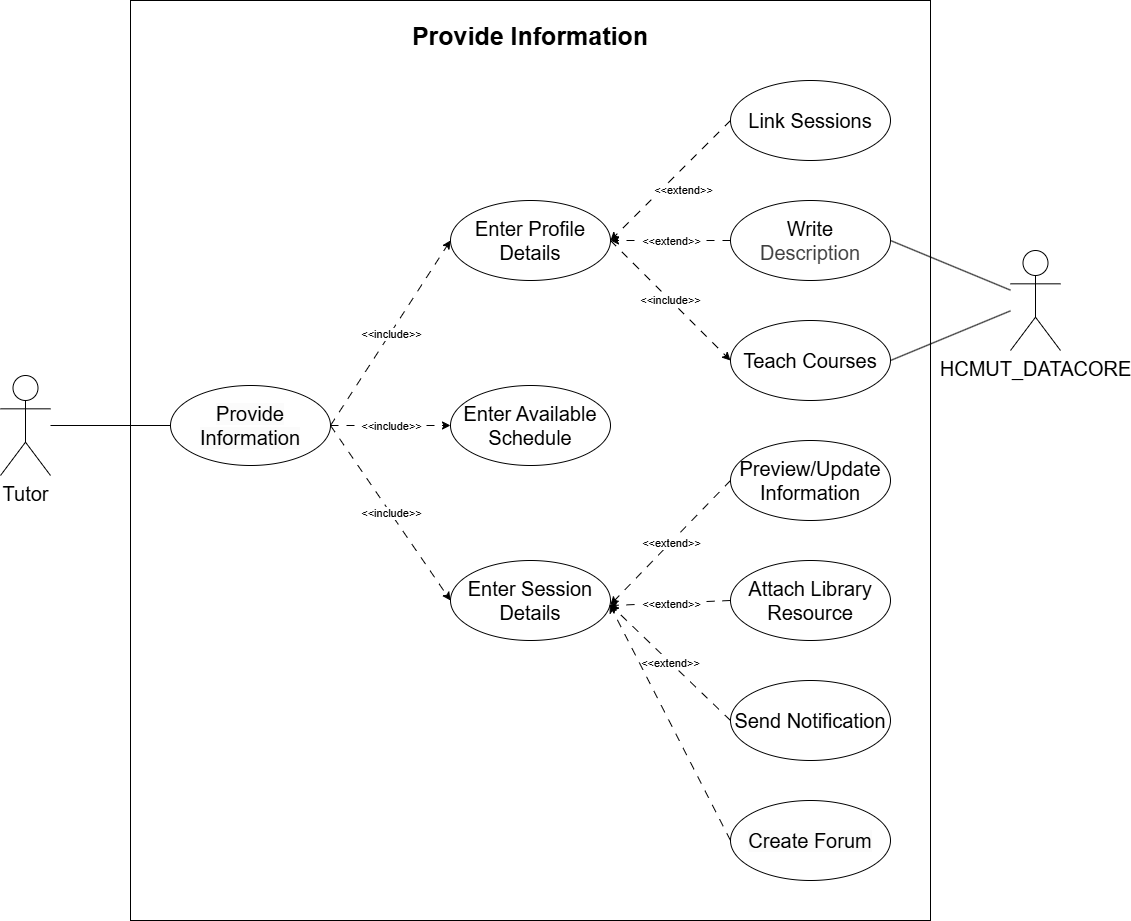

The diagram above was exported from draw.io. Its source (the exported page's mxGraphModel, read from the mxfile embedded in the PNG):
<mxGraphModel dx="2506" dy="1876" grid="1" gridSize="10" guides="1" tooltips="1" connect="1" arrows="1" fold="1" page="1" pageScale="1" pageWidth="850" pageHeight="1100" background="#ffffff" math="0" shadow="0">
  <root>
    <mxCell id="0" />
    <mxCell id="1" parent="0" />
    <mxCell id="63" value="" style="rounded=0;whiteSpace=wrap;html=1;" parent="1" vertex="1">
      <mxGeometry x="80" y="-440" width="800" height="920" as="geometry" />
    </mxCell>
    <mxCell id="2" value="&lt;span style=&quot;color: rgb(0, 0, 0); font-family: Helvetica; font-style: normal; font-variant-ligatures: normal; font-variant-caps: normal; font-weight: 400; letter-spacing: normal; orphans: 2; text-align: center; text-indent: 0px; text-transform: none; widows: 2; word-spacing: 0px; -webkit-text-stroke-width: 0px; white-space: normal; background-color: rgb(251, 251, 251); text-decoration-thickness: initial; text-decoration-style: initial; text-decoration-color: initial; float: none; display: inline !important;&quot;&gt;Provide Information&lt;/span&gt;" style="ellipse;whiteSpace=wrap;html=1;fontSize=20;" parent="1" vertex="1">
      <mxGeometry x="120" y="-55" width="160" height="80" as="geometry" />
    </mxCell>
    <mxCell id="3" value="&lt;span style=&quot;color: rgb(0, 0, 0);&quot;&gt;Enter Session Details&lt;/span&gt;" style="ellipse;whiteSpace=wrap;html=1;fontSize=20;" parent="1" vertex="1">
      <mxGeometry x="400" y="120" width="160" height="80" as="geometry" />
    </mxCell>
    <mxCell id="5" value="&lt;span style=&quot;color: rgb(0, 0, 0);&quot;&gt;Preview/Update Information&lt;/span&gt;" style="ellipse;whiteSpace=wrap;html=1;fontSize=20;" parent="1" vertex="1">
      <mxGeometry x="680" width="160" height="80" as="geometry" />
    </mxCell>
    <mxCell id="8" value="" style="endArrow=classic;html=1;rounded=0;exitX=1;exitY=0.5;exitDx=0;exitDy=0;entryX=0;entryY=0.5;entryDx=0;entryDy=0;dashed=1;dashPattern=8 8;" parent="1" source="2" target="3" edge="1">
      <mxGeometry relative="1" as="geometry">
        <mxPoint x="380" y="190" as="sourcePoint" />
        <mxPoint x="480" y="190" as="targetPoint" />
      </mxGeometry>
    </mxCell>
    <mxCell id="9" value="&amp;lt;&amp;lt;include&amp;gt;&amp;gt;" style="edgeLabel;resizable=0;html=1;;align=center;verticalAlign=middle;" parent="8" connectable="0" vertex="1">
      <mxGeometry relative="1" as="geometry" />
    </mxCell>
    <mxCell id="10" value="" style="endArrow=classic;html=1;rounded=0;exitX=0;exitY=0.5;exitDx=0;exitDy=0;entryX=0.999;entryY=0.554;entryDx=0;entryDy=0;dashed=1;dashPattern=8 8;entryPerimeter=0;" parent="1" source="5" target="3" edge="1">
      <mxGeometry relative="1" as="geometry">
        <mxPoint x="684.5" y="280" as="sourcePoint" />
        <mxPoint x="622.5" y="403" as="targetPoint" />
      </mxGeometry>
    </mxCell>
    <mxCell id="11" value="&amp;lt;&amp;lt;extend&amp;gt;&amp;gt;" style="edgeLabel;resizable=0;html=1;;align=center;verticalAlign=middle;" parent="10" connectable="0" vertex="1">
      <mxGeometry relative="1" as="geometry" />
    </mxCell>
    <mxCell id="12" value="&lt;span style=&quot;color: rgb(0, 0, 0);&quot;&gt;Send Notification&lt;/span&gt;" style="ellipse;whiteSpace=wrap;html=1;fontSize=20;" parent="1" vertex="1">
      <mxGeometry x="680" y="240" width="160" height="80" as="geometry" />
    </mxCell>
    <mxCell id="13" value="" style="endArrow=classic;html=1;rounded=0;exitX=0;exitY=0.5;exitDx=0;exitDy=0;entryX=1;entryY=0.556;entryDx=0;entryDy=0;dashed=1;dashPattern=8 8;entryPerimeter=0;" parent="1" source="12" target="3" edge="1">
      <mxGeometry relative="1" as="geometry">
        <mxPoint x="714.5" y="550" as="sourcePoint" />
        <mxPoint x="652.5" y="673" as="targetPoint" />
      </mxGeometry>
    </mxCell>
    <mxCell id="14" value="&amp;lt;&amp;lt;extend&amp;gt;&amp;gt;" style="edgeLabel;resizable=0;html=1;;align=center;verticalAlign=middle;" parent="13" connectable="0" vertex="1">
      <mxGeometry relative="1" as="geometry" />
    </mxCell>
    <mxCell id="15" value="&lt;span style=&quot;color: rgb(0, 0, 0); font-family: Helvetica; font-style: normal; font-variant-ligatures: normal; font-variant-caps: normal; font-weight: 400; letter-spacing: normal; orphans: 2; text-align: center; text-indent: 0px; text-transform: none; widows: 2; word-spacing: 0px; -webkit-text-stroke-width: 0px; white-space: normal; background-color: rgb(251, 251, 251); text-decoration-thickness: initial; text-decoration-style: initial; text-decoration-color: initial; float: none; display: inline !important;&quot;&gt;Create Forum&lt;/span&gt;" style="ellipse;whiteSpace=wrap;html=1;fontSize=20;" parent="1" vertex="1">
      <mxGeometry x="680" y="360" width="160" height="80" as="geometry" />
    </mxCell>
    <mxCell id="18" value="" style="endArrow=classic;html=1;rounded=0;exitX=0;exitY=0.5;exitDx=0;exitDy=0;entryX=0.994;entryY=0.551;entryDx=0;entryDy=0;dashed=1;dashPattern=8 8;entryPerimeter=0;" parent="1" source="15" target="3" edge="1">
      <mxGeometry relative="1" as="geometry">
        <mxPoint x="912.5" y="662" as="sourcePoint" />
        <mxPoint x="562.5" y="600" as="targetPoint" />
      </mxGeometry>
    </mxCell>
    <mxCell id="23" style="rounded=0;orthogonalLoop=1;jettySize=auto;html=1;entryX=0;entryY=0.5;entryDx=0;entryDy=0;endArrow=none;endFill=0;fontSize=20;" parent="1" source="24" target="2" edge="1">
      <mxGeometry relative="1" as="geometry" />
    </mxCell>
    <mxCell id="24" value="&lt;font&gt;Tutor&lt;/font&gt;" style="shape=umlActor;verticalLabelPosition=bottom;verticalAlign=top;html=1;outlineConnect=0;fontSize=20;" parent="1" vertex="1">
      <mxGeometry x="-50" y="-65" width="50" height="100" as="geometry" />
    </mxCell>
    <mxCell id="26" style="rounded=0;orthogonalLoop=1;jettySize=auto;html=1;entryX=1;entryY=0.5;entryDx=0;entryDy=0;endArrow=none;endFill=0;" parent="1" source="30" target="39" edge="1">
      <mxGeometry relative="1" as="geometry">
        <mxPoint x="857.5" y="-3.1800000000000637" as="targetPoint" />
      </mxGeometry>
    </mxCell>
    <mxCell id="28" style="rounded=0;orthogonalLoop=1;jettySize=auto;html=1;entryX=1;entryY=0.5;entryDx=0;entryDy=0;endArrow=none;endFill=0;" parent="1" source="30" target="43" edge="1">
      <mxGeometry relative="1" as="geometry" />
    </mxCell>
    <mxCell id="30" value="HCMUT_DATACORE" style="shape=umlActor;verticalLabelPosition=bottom;verticalAlign=top;html=1;outlineConnect=0;fontSize=20;" parent="1" vertex="1">
      <mxGeometry x="960" y="-190" width="50" height="100" as="geometry" />
    </mxCell>
    <mxCell id="31" value="&lt;span style=&quot;color: rgb(0, 0, 0);&quot;&gt;Enter Profile Details&lt;/span&gt;" style="ellipse;whiteSpace=wrap;html=1;fontSize=20;" parent="1" vertex="1">
      <mxGeometry x="400" y="-240" width="160" height="80" as="geometry" />
    </mxCell>
    <mxCell id="33" value="&lt;span style=&quot;color: rgb(0, 0, 0);&quot;&gt;Enter Available Schedule&lt;/span&gt;" style="ellipse;whiteSpace=wrap;html=1;fontSize=20;" parent="1" vertex="1">
      <mxGeometry x="400" y="-55" width="160" height="80" as="geometry" />
    </mxCell>
    <mxCell id="35" value="" style="endArrow=classic;html=1;rounded=0;exitX=1;exitY=0.5;exitDx=0;exitDy=0;entryX=0;entryY=0.5;entryDx=0;entryDy=0;dashed=1;dashPattern=8 8;" parent="1" source="2" target="33" edge="1">
      <mxGeometry relative="1" as="geometry">
        <mxPoint x="270" y="227" as="sourcePoint" />
        <mxPoint x="350" y="70" as="targetPoint" />
      </mxGeometry>
    </mxCell>
    <mxCell id="36" value="&amp;lt;&amp;lt;include&amp;gt;&amp;gt;" style="edgeLabel;resizable=0;html=1;;align=center;verticalAlign=middle;" parent="35" connectable="0" vertex="1">
      <mxGeometry relative="1" as="geometry" />
    </mxCell>
    <mxCell id="37" value="" style="endArrow=classic;html=1;rounded=0;exitX=1;exitY=0.5;exitDx=0;exitDy=0;entryX=0;entryY=0.5;entryDx=0;entryDy=0;dashed=1;dashPattern=8 8;" parent="1" source="2" target="31" edge="1">
      <mxGeometry relative="1" as="geometry">
        <mxPoint x="320" y="360" as="sourcePoint" />
        <mxPoint x="573" y="40" as="targetPoint" />
      </mxGeometry>
    </mxCell>
    <mxCell id="38" value="&amp;lt;&amp;lt;include&amp;gt;&amp;gt;" style="edgeLabel;resizable=0;html=1;;align=center;verticalAlign=middle;" parent="37" connectable="0" vertex="1">
      <mxGeometry relative="1" as="geometry" />
    </mxCell>
    <mxCell id="39" value="&lt;span style=&quot;color: rgb(0, 0, 0);&quot;&gt;Teach Courses&lt;/span&gt;" style="ellipse;whiteSpace=wrap;html=1;fontSize=20;" parent="1" vertex="1">
      <mxGeometry x="680" y="-120" width="160" height="80" as="geometry" />
    </mxCell>
    <mxCell id="43" value="&lt;span style=&quot;color: rgb(0, 0, 0);&quot;&gt;Write&lt;/span&gt;&lt;div style=&quot;color: rgb(63, 63, 63); scrollbar-color: rgb(226, 226, 226) rgb(251, 251, 251);&quot;&gt;Description&lt;/div&gt;" style="ellipse;whiteSpace=wrap;html=1;fontSize=20;" parent="1" vertex="1">
      <mxGeometry x="680" y="-240" width="160" height="80" as="geometry" />
    </mxCell>
    <mxCell id="45" value="" style="endArrow=classic;html=1;rounded=0;exitX=0;exitY=0.5;exitDx=0;exitDy=0;entryX=1;entryY=0.5;entryDx=0;entryDy=0;dashed=1;dashPattern=8 8;" parent="1" source="43" target="31" edge="1">
      <mxGeometry relative="1" as="geometry">
        <mxPoint x="817" y="-120" as="sourcePoint" />
        <mxPoint x="700" y="-50" as="targetPoint" />
      </mxGeometry>
    </mxCell>
    <mxCell id="46" value="&amp;lt;&amp;lt;extend&amp;gt;&amp;gt;" style="edgeLabel;resizable=0;html=1;;align=center;verticalAlign=middle;" parent="45" connectable="0" vertex="1">
      <mxGeometry relative="1" as="geometry" />
    </mxCell>
    <mxCell id="49" value="" style="endArrow=classic;html=1;rounded=0;exitX=1;exitY=0.5;exitDx=0;exitDy=0;entryX=0;entryY=0.5;entryDx=0;entryDy=0;dashed=1;dashPattern=8 8;" parent="1" source="31" target="39" edge="1">
      <mxGeometry relative="1" as="geometry">
        <mxPoint x="717" y="70" as="sourcePoint" />
        <mxPoint x="600" y="40" as="targetPoint" />
      </mxGeometry>
    </mxCell>
    <mxCell id="50" value="&amp;lt;&amp;lt;include&amp;gt;&amp;gt;" style="edgeLabel;resizable=0;html=1;;align=center;verticalAlign=middle;" parent="49" connectable="0" vertex="1">
      <mxGeometry relative="1" as="geometry" />
    </mxCell>
    <mxCell id="51" value="&lt;span style=&quot;color: rgb(0, 0, 0);&quot;&gt;Attach Library Resource&lt;/span&gt;" style="ellipse;whiteSpace=wrap;html=1;fontSize=20;" parent="1" vertex="1">
      <mxGeometry x="680" y="120" width="160" height="80" as="geometry" />
    </mxCell>
    <mxCell id="53" value="&lt;span style=&quot;color: rgb(0, 0, 0);&quot;&gt;Link Sessions&lt;/span&gt;" style="ellipse;whiteSpace=wrap;html=1;fontSize=20;" parent="1" vertex="1">
      <mxGeometry x="680" y="-360" width="160" height="80" as="geometry" />
    </mxCell>
    <mxCell id="55" value="" style="endArrow=classic;html=1;rounded=0;exitX=0;exitY=0.5;exitDx=0;exitDy=0;entryX=1;entryY=0.5;entryDx=0;entryDy=0;dashed=1;dashPattern=8 8;" parent="1" source="53" target="31" edge="1">
      <mxGeometry relative="1" as="geometry">
        <mxPoint x="798" y="-260" as="sourcePoint" />
        <mxPoint x="680" y="-80" as="targetPoint" />
      </mxGeometry>
    </mxCell>
    <mxCell id="56" value="&amp;lt;&amp;lt;extend&amp;gt;&amp;gt;" style="edgeLabel;resizable=0;html=1;;align=center;verticalAlign=middle;" parent="55" connectable="0" vertex="1">
      <mxGeometry relative="1" as="geometry">
        <mxPoint x="11" y="10" as="offset" />
      </mxGeometry>
    </mxCell>
    <mxCell id="59" value="" style="endArrow=classic;html=1;rounded=0;exitX=0;exitY=0.5;exitDx=0;exitDy=0;entryX=0.991;entryY=0.564;entryDx=0;entryDy=0;dashed=1;dashPattern=8 8;entryPerimeter=0;" parent="1" source="51" target="3" edge="1">
      <mxGeometry relative="1" as="geometry">
        <mxPoint x="765.5" y="350" as="sourcePoint" />
        <mxPoint x="652.5" y="389" as="targetPoint" />
      </mxGeometry>
    </mxCell>
    <mxCell id="60" value="&amp;lt;&amp;lt;extend&amp;gt;&amp;gt;" style="edgeLabel;resizable=0;html=1;;align=center;verticalAlign=middle;" parent="59" connectable="0" vertex="1">
      <mxGeometry relative="1" as="geometry" />
    </mxCell>
    <mxCell id="65" value="Provide Information" style="text;html=1;align=center;verticalAlign=middle;whiteSpace=wrap;rounded=0;fontSize=25;fontStyle=1" parent="1" vertex="1">
      <mxGeometry x="360" y="-420" width="240" height="30" as="geometry" />
    </mxCell>
  </root>
</mxGraphModel>